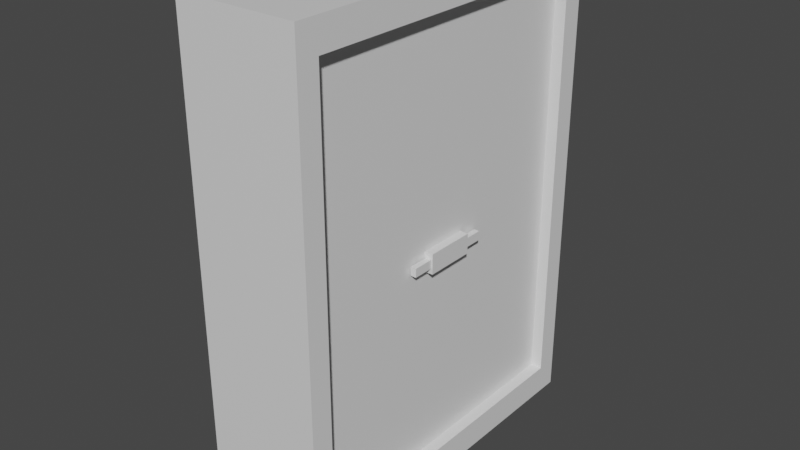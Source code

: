 # Source: simple_closet.blend  (saved by Blender 2.92.15; exported with 4.5.12 LTS)
import bpy
from mathutils import Matrix  # noqa: F401  (used for matrix-valued properties, if any)

bpy.ops.wm.read_factory_settings(use_empty=True)
scene = bpy.context.scene
scene.name = 'Scene'

# ---- collections
col_collection = bpy.data.collections.new('Collection'); scene.collection.children.link(col_collection)

# ---- materials (node trees are filled in below, after node groups)
mat_material = bpy.data.materials.new('Material')
mat_material.alpha_threshold = 0.0
mat_material.use_transparent_shadow = False
mat_material.line_color = (0.0, 0.0, 0.0, 1.0)

# ---- material node trees
mat_material.use_nodes = True; mat_material.node_tree.nodes.clear()
_N = mat_material.node_tree.nodes; _L = mat_material.node_tree.links
n0 = _N.new('ShaderNodeOutputMaterial'); n0.name = 'Material Output'; n0.location = (300, 300)
n1 = _N.new('ShaderNodeBsdfPrincipled'); n1.name = 'Principled BSDF'; n1.location = (10, 300)
n1.distribution = 'GGX'
n1.subsurface_method = 'BURLEY'
n1.inputs[2].default_value = 0.4
n1.inputs[3].default_value = 1.45
n1.inputs[27].default_value = (0.0, 0.0, 0.0, 1.0)
n1.inputs[28].default_value = 1.0
_L.new(n1.outputs[0], n0.inputs[0])
n0.is_active_output = True

# ---- world
world_world = bpy.data.worlds.new('World'); scene.world = world_world
world_world.use_nodes = True; world_world.node_tree.nodes.clear()
_N = world_world.node_tree.nodes; _L = world_world.node_tree.links
n0 = _N.new('ShaderNodeOutputWorld'); n0.name = 'World Output'; n0.location = (300, 300)
n1 = _N.new('ShaderNodeBackground'); n1.name = 'Background'; n1.location = (10, 300)
n1.inputs[0].default_value = (0.05088, 0.05088, 0.05088, 1.0)
_L.new(n1.outputs[0], n0.inputs[0])
n0.is_active_output = True
world_world.color = (0.05088, 0.05088, 0.05088)
world_world.use_sun_shadow = False
world_world.sun_shadow_jitter_overblur = 0.0

# ---- meshes
me_cube = bpy.data.meshes.new('Cube')
me_cube.from_pydata([(0.25, 0.6594, 1.879), (0.25, 0.6594, 0.1208), (0.25, -0.6594, 1.879), (0.25, -0.6594, 0.1208), (-0.25, 0.75, 2.0), (-0.25, 0.75, 0.0), (-0.25, -0.75, 2.0), (-0.25, -0.75, 0.0), (0.25, 0.75, 2.0), (0.25, 0.75, 0.0), (0.25, -0.75, 2.0), (0.25, -0.75, 0.0), (0.2011, 0.6594, 1.879), (0.2011, 0.6594, 0.1208), (0.2011, -0.6594, 1.879), (0.2011, -0.6594, 0.1208), (-0.25, 0.0, 0.0), (0.25, 0.0, 2.0), (-0.25, 0.0, 2.0), (0.25, 0.0, 0.0), (0.25, 0.0, 1.879), (0.25, 0.0, 0.1208), (0.2011, 0.0, 1.879), (0.2011, 0.0, 0.1208), (0.25, 0.75, 1.0), (-0.25, -0.75, 1.0), (0.25, -0.75, 1.0), (-0.25, 0.75, 1.0), (0.25, 0.6594, 1.0), (0.25, -0.6594, 1.0), (0.2011, 0.6594, 1.0), (0.2011, -0.6594, 1.0), (0.2011, 0.0, 1.0), (-0.25, 0.0, 1.0), (0.25, 0.75, 0.9062), (0.25, -0.75, 0.9062), (-0.25, 0.75, 0.9062), (0.25, 0.6594, 0.9176), (0.25, -0.6594, 0.9176), (0.2011, 0.6594, 0.9176), (0.2011, -0.6594, 0.9176), (0.2011, 0.0, 0.9176), (-0.25, 0.0, 0.9062), (-0.25, -0.75, 0.9062), (-0.25, 0.121, 2.0), (0.25, 0.121, 0.0), (0.25, 0.1063, 0.1208), (0.2011, 0.1063, 0.1208), (-0.25, 0.121, 0.0), (0.25, 0.121, 2.0), (0.25, 0.1063, 1.879), (0.2011, 0.1063, 1.879), (0.2066, 0.1063, 0.9776), (-0.25, 0.121, 1.0), (-0.25, 0.121, 0.9062), (0.2066, 0.1063, 0.94), (-0.25, -0.1157, 0.0), (0.25, -0.1157, 2.0), (0.25, -0.1017, 1.879), (0.2011, -0.1017, 1.879), (-0.25, -0.1157, 2.0), (0.25, -0.1157, 0.0), (0.25, -0.1017, 0.1208), (0.2011, -0.1017, 0.1208), (-0.25, -0.1157, 1.0), (0.2068, -0.1017, 0.9768), (0.2068, -0.1017, 0.9407), (-0.25, -0.1157, 0.9062), (0.2303, 0.1063, 0.9776), (0.2359, 0.0, 1.0), (0.2359, 0.0, 0.9176), (0.2303, 0.1063, 0.94), (0.2301, -0.1017, 0.9768), (0.2301, -0.1017, 0.9407), (0.2011, -0.1017, 1.0), (0.2011, -0.1017, 0.9176), (0.2359, -0.1017, 1.0), (0.2359, -0.1017, 0.9176), (0.2068, -0.1884, 0.9768), (0.2068, -0.1884, 0.9407), (0.2301, -0.1884, 0.9768), (0.2301, -0.1884, 0.9407), (0.2011, 0.1063, 1.0), (0.2011, 0.1063, 0.9176), (0.2359, 0.1063, 1.0), (0.2359, 0.1063, 0.9176), (0.2066, 0.185, 0.9776), (0.2066, 0.185, 0.94), (0.2303, 0.185, 0.9776), (0.2303, 0.185, 0.94)], [], [(57, 60, 6, 10), (26, 10, 6, 25), (53, 44, 4, 27), (56, 61, 11, 7), (46, 1, 13, 47), (27, 4, 8, 24), (37, 1, 9, 34), (29, 2, 10, 26), (50, 0, 8, 49), (62, 3, 11, 61), (74, 59, 14, 31), (38, 3, 15, 40), (58, 2, 14, 59), (28, 0, 12, 30), (50, 20, 22, 51), (82, 51, 22, 32), (46, 21, 19, 45), (58, 20, 17, 57), (62, 21, 23, 63), (48, 45, 19, 16), (64, 60, 18, 33), (49, 44, 18, 17), (67, 64, 33, 42), (82, 32, 69, 84), (37, 28, 30, 39), (2, 29, 31, 14), (75, 74, 31, 40), (38, 29, 26, 35), (0, 28, 24, 8), (36, 27, 24, 34), (54, 53, 27, 36), (35, 26, 25, 43), (11, 35, 43, 7), (48, 54, 36, 5), (5, 36, 34, 9), (3, 38, 35, 11), (63, 75, 40, 15), (1, 37, 39, 13), (47, 83, 41, 23), (56, 67, 42, 16), (29, 38, 40, 31), (28, 37, 34, 24), (13, 39, 83, 47), (16, 42, 54, 48), (42, 33, 53, 54), (39, 30, 82, 83), (8, 4, 44, 49), (5, 9, 45, 48), (1, 46, 45, 9), (30, 12, 51, 82), (0, 50, 51, 12), (20, 50, 49, 17), (21, 46, 47, 23), (33, 18, 44, 53), (7, 43, 67, 56), (23, 41, 75, 63), (75, 41, 70, 77), (43, 25, 64, 67), (25, 6, 60, 64), (3, 62, 63, 15), (2, 58, 57, 10), (20, 58, 59, 22), (32, 22, 59, 74), (21, 62, 61, 19), (16, 19, 61, 56), (17, 18, 60, 57), (85, 84, 69, 70), (70, 69, 76, 77), (52, 68, 88, 86), (32, 74, 76, 69), (41, 83, 85, 70), (72, 65, 78, 80), (66, 65, 74, 75), (72, 73, 77, 76), (73, 66, 75, 77), (65, 72, 76, 74), (78, 79, 81, 80), (73, 72, 80, 81), (66, 73, 81, 79), (65, 66, 79, 78), (52, 55, 83, 82), (71, 68, 84, 85), (68, 52, 82, 84), (55, 71, 85, 83), (87, 86, 88, 89), (55, 52, 86, 87), (71, 55, 87, 89), (68, 71, 89, 88)])
_uv = me_cube.uv_layers.new(name='UVMap')
_uv.uv.foreach_set('vector', [0.07153, 0.09071, 0.0001125, 0.09071, 0.0001126, 0.0001126, 0.07153, 0.0001125, 0.07153, 0.8571, 0.07153, 0.9999, 0.0001125, 0.9999, 0.0001126, 0.8571, 0.1616, 0.1429, 0.1616, 0.2858, 0.07175, 0.2858, 0.07175, 0.1429, 0.0001126, 0.6236, 0.07153, 0.6236, 0.07153, 0.7142, 0.0001126, 0.7142, 0.3378, 0.1224, 0.3378, 0.2014, 0.3308, 0.2014, 0.3308, 0.1224, 0.0001125, 0.3572, 0.0001125, 0.2144, 0.07153, 0.2144, 0.07153, 0.3572, 0.3301, 0.417, 0.3301, 0.3032, 0.343, 0.286, 0.343, 0.4154, 0.2932, 0.1429, 0.2932, 0.01737, 0.3061, 0.0001125, 0.3061, 0.1429, 0.3134, 0.09204, 0.3134, 0.01306, 0.3306, 0.0001125, 0.3306, 0.08995, 0.3378, 0.0927, 0.3378, 0.01306, 0.3551, 0.0001125, 0.3551, 0.09071, 0.1973, 0.3656, 0.07175, 0.3656, 0.07175, 0.286, 0.1973, 0.286, 0.2932, 0.1547, 0.2932, 0.2685, 0.2862, 0.2685, 0.2862, 0.1547, 0.3134, 0.1218, 0.3134, 0.2014, 0.3064, 0.2014, 0.3064, 0.1218, 0.3301, 0.4288, 0.3301, 0.5544, 0.3231, 0.5544, 0.3231, 0.4288, 0.3134, 0.09204, 0.3134, 0.1072, 0.3064, 0.1072, 0.3064, 0.09204, 0.1973, 0.3954, 0.07175, 0.3954, 0.07175, 0.3802, 0.1973, 0.3802, 0.3378, 0.1224, 0.3378, 0.1072, 0.3551, 0.1072, 0.3551, 0.1245, 0.3134, 0.1218, 0.3134, 0.1072, 0.3306, 0.1072, 0.3306, 0.1238, 0.3378, 0.0927, 0.3378, 0.1072, 0.3308, 0.1072, 0.3308, 0.0927, 0.0001126, 0.5898, 0.07153, 0.5898, 0.07153, 0.6071, 0.0001126, 0.6071, 0.1954, 0.1429, 0.1954, 0.2858, 0.1789, 0.2858, 0.1789, 0.1429, 0.07153, 0.1245, 0.0001125, 0.1245, 0.0001126, 0.1072, 0.07153, 0.1072, 0.1954, 0.1295, 0.1954, 0.1429, 0.1789, 0.1429, 0.1789, 0.1295, 0.3064, 0.2487, 0.3216, 0.2487, 0.3216, 0.2537, 0.3064, 0.2537, 0.3301, 0.417, 0.3301, 0.4288, 0.3231, 0.4288, 0.3231, 0.417, 0.2932, 0.01737, 0.2932, 0.1429, 0.2862, 0.1429, 0.2862, 0.01737, 0.2091, 0.3656, 0.1973, 0.3656, 0.1973, 0.286, 0.2091, 0.286, 0.2932, 0.1547, 0.2932, 0.1429, 0.3061, 0.1429, 0.3061, 0.1563, 0.3301, 0.5544, 0.3301, 0.4288, 0.343, 0.4288, 0.343, 0.5716, 0.0001125, 0.3706, 0.0001125, 0.3572, 0.07153, 0.3572, 0.07152, 0.3706, 0.1616, 0.1295, 0.1616, 0.1429, 0.07175, 0.1429, 0.07175, 0.1295, 0.07153, 0.8437, 0.07153, 0.8571, 0.0001126, 0.8571, 0.0001126, 0.8437, 0.07153, 0.7142, 0.07153, 0.8437, 0.0001126, 0.8437, 0.0001126, 0.7142, 0.1616, 0.0001125, 0.1616, 0.1295, 0.07175, 0.1295, 0.07175, 0.0001125, 0.0001125, 0.5, 0.0001125, 0.3706, 0.07152, 0.3706, 0.07153, 0.5, 0.2932, 0.2685, 0.2932, 0.1547, 0.3061, 0.1563, 0.3061, 0.2858, 0.3229, 0.3656, 0.2091, 0.3656, 0.2091, 0.286, 0.3229, 0.286, 0.3301, 0.3032, 0.3301, 0.417, 0.3231, 0.417, 0.3231, 0.3032, 0.3229, 0.3954, 0.2091, 0.3954, 0.2091, 0.3802, 0.3229, 0.3802, 0.1954, 0.0001125, 0.1954, 0.1295, 0.1789, 0.1295, 0.1789, 0.0001125, 0.2932, 0.1429, 0.2932, 0.1547, 0.2862, 0.1547, 0.2862, 0.1429, 0.3301, 0.4288, 0.3301, 0.417, 0.343, 0.4154, 0.343, 0.4288, 0.3229, 0.4743, 0.2091, 0.4743, 0.2091, 0.3954, 0.3229, 0.3954, 0.1789, 0.0001125, 0.1789, 0.1295, 0.1616, 0.1295, 0.1616, 0.0001125, 0.1789, 0.1295, 0.1789, 0.1429, 0.1616, 0.1429, 0.1616, 0.1295, 0.2091, 0.4743, 0.1973, 0.4743, 0.1973, 0.3954, 0.2091, 0.3954, 0.07153, 0.2144, 0.0001125, 0.2144, 0.0001125, 0.1245, 0.07153, 0.1245, 0.0001125, 0.5, 0.07153, 0.5, 0.07153, 0.5898, 0.0001126, 0.5898, 0.3378, 0.2014, 0.3378, 0.1224, 0.3551, 0.1245, 0.3551, 0.2144, 0.1973, 0.4743, 0.07175, 0.4743, 0.07175, 0.3954, 0.1973, 0.3954, 0.3134, 0.01306, 0.3134, 0.09204, 0.3064, 0.09204, 0.3064, 0.01306, 0.3134, 0.1072, 0.3134, 0.09204, 0.3306, 0.08995, 0.3306, 0.1072, 0.3378, 0.1072, 0.3378, 0.1224, 0.3308, 0.1224, 0.3308, 0.1072, 0.1789, 0.1429, 0.1789, 0.2858, 0.1616, 0.2858, 0.1616, 0.1429, 0.286, 0.0001125, 0.286, 0.1295, 0.1954, 0.1295, 0.1954, 0.0001125, 0.3229, 0.3802, 0.2091, 0.3802, 0.2091, 0.3656, 0.3229, 0.3656, 0.3064, 0.2146, 0.3209, 0.2146, 0.3209, 0.2195, 0.3064, 0.2195, 0.286, 0.1295, 0.286, 0.1429, 0.1954, 0.1429, 0.1954, 0.1295, 0.286, 0.1429, 0.286, 0.2858, 0.1954, 0.2858, 0.1954, 0.1429, 0.3378, 0.01306, 0.3378, 0.0927, 0.3308, 0.0927, 0.3308, 0.01306, 0.3134, 0.2014, 0.3134, 0.1218, 0.3306, 0.1238, 0.3306, 0.2144, 0.3134, 0.1072, 0.3134, 0.1218, 0.3064, 0.1218, 0.3064, 0.1072, 0.1973, 0.3802, 0.07175, 0.3802, 0.07175, 0.3656, 0.1973, 0.3656, 0.3378, 0.1072, 0.3378, 0.0927, 0.3551, 0.09071, 0.3551, 0.1072, 0.0001126, 0.6071, 0.07153, 0.6071, 0.07153, 0.6236, 0.0001126, 0.6236, 0.07153, 0.1072, 0.0001126, 0.1072, 0.0001125, 0.09071, 0.07153, 0.09071, 0.3361, 0.2195, 0.3361, 0.2313, 0.3209, 0.2313, 0.3209, 0.2195, 0.3209, 0.2195, 0.3209, 0.2313, 0.3064, 0.2313, 0.3064, 0.2195, 0.3072, 0.2573, 0.3072, 0.2539, 0.3184, 0.2539, 0.3184, 0.2573, 0.3216, 0.2487, 0.3361, 0.2487, 0.3361, 0.2537, 0.3216, 0.2537, 0.3209, 0.2146, 0.3361, 0.2146, 0.3361, 0.2195, 0.3209, 0.2195, 0.3187, 0.2315, 0.3187, 0.2349, 0.3064, 0.2349, 0.3064, 0.2315, 0.3187, 0.2694, 0.3187, 0.2746, 0.3178, 0.2779, 0.3178, 0.2661, 0.322, 0.2746, 0.322, 0.2694, 0.3228, 0.2661, 0.3228, 0.2779, 0.322, 0.2694, 0.3187, 0.2694, 0.3178, 0.2661, 0.3228, 0.2661, 0.3187, 0.2746, 0.322, 0.2746, 0.3228, 0.2779, 0.3178, 0.2779, 0.3097, 0.2787, 0.3097, 0.2838, 0.3064, 0.2838, 0.3064, 0.2787, 0.3187, 0.2433, 0.3187, 0.2485, 0.3064, 0.2485, 0.3064, 0.2433, 0.3187, 0.24, 0.3187, 0.2433, 0.3064, 0.2433, 0.3064, 0.24, 0.3187, 0.2349, 0.3187, 0.24, 0.3064, 0.24, 0.3064, 0.2349, 0.3072, 0.2573, 0.3072, 0.2627, 0.3064, 0.2659, 0.3064, 0.2541, 0.3186, 0.2627, 0.3186, 0.2573, 0.3194, 0.2541, 0.3194, 0.2659, 0.3099, 0.2828, 0.3099, 0.2795, 0.3131, 0.2787, 0.3131, 0.2836, 0.3165, 0.2795, 0.3165, 0.2828, 0.3133, 0.2836, 0.3133, 0.2787, 0.3064, 0.2751, 0.3118, 0.2751, 0.3118, 0.2784, 0.3064, 0.2784, 0.3072, 0.2627, 0.3072, 0.2573, 0.3184, 0.2573, 0.3184, 0.2627, 0.3176, 0.2715, 0.3176, 0.2748, 0.3064, 0.2748, 0.3064, 0.2715, 0.3176, 0.2661, 0.3176, 0.2715, 0.3064, 0.2715, 0.3064, 0.2661])
me_cube.materials.append(mat_material)
me_cube.use_remesh_preserve_volume = False
me_cube.use_remesh_preserve_attributes = False
me_cube.use_mirror_vertex_groups = False
me_cube.update()

# ---- objects
ob_cube = bpy.data.objects.new('Cube', me_cube)

# ---- transforms, parenting, visibility, modifiers, constraints
ob_cube.location = (0.0, 0.0, 0.0)
ob_cube.lock_rotations_4d = False
ob_cube.empty_display_type = 'ARROWS'
ob_cube.lineart.crease_threshold = 0.0

# ---- collection membership
col_collection.objects.link(ob_cube)

# ---- scene / render settings (as saved in the file)
scene.frame_start = 1; scene.frame_end = 250; scene.frame_set(1)
scene.render.engine = 'BLENDER_EEVEE_NEXT'
scene.cycles.use_denoising = False
scene.cycles.samples = 128
scene.cycles.sampling_pattern = 'TABULATED_SOBOL'
scene.cycles.use_adaptive_sampling = False
scene.cycles.use_light_tree = False
scene.view_settings.view_transform = 'Filmic'
bpy.context.view_layer.update()

# ---- added for rendering (the .blend has no active camera and no usable light): camera, sun
cam_auto = bpy.data.cameras.new('AutoCamera')
cam_auto.lens = 50.0
cam_auto.sensor_width = 36.0
cam_auto.clip_end = 1000.0
ob_auto_camera = bpy.data.objects.new('AutoCamera', cam_auto)
scene.collection.objects.link(ob_auto_camera)
ob_auto_camera.location = (2.35887, -2.83064, 2.8871)
ob_auto_camera.rotation_euler = (1.09748, -7.21219e-08, 0.694738)
scene.camera = ob_auto_camera
light_auto_sun = bpy.data.lights.new('AutoSun', 'SUN')
light_auto_sun.energy = 3.0
light_auto_sun.angle = 0.0523599
ob_auto_sun = bpy.data.objects.new('AutoSun', light_auto_sun)
scene.collection.objects.link(ob_auto_sun)
ob_auto_sun.rotation_euler = (0.872665, 0.174533, 0.523599)
bpy.context.view_layer.update()
